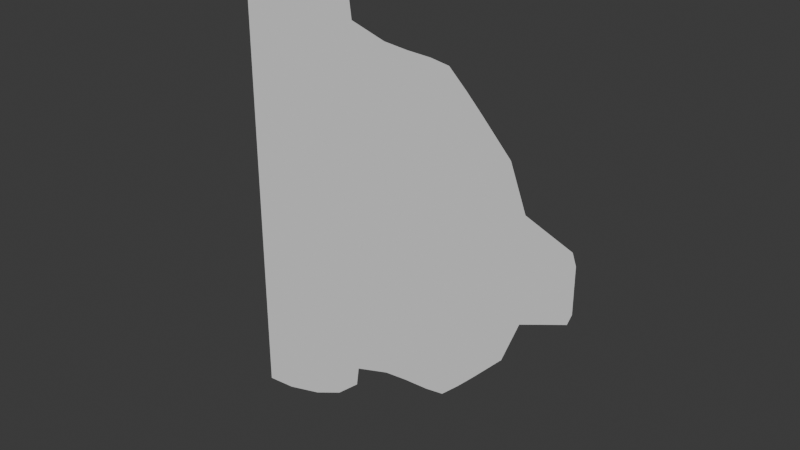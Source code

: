 # Source: Spaceships.blend  (saved by Blender 4.3.34; exported with 4.5.12 LTS)
import bpy
from mathutils import Matrix  # noqa: F401  (used for matrix-valued properties, if any)

bpy.ops.wm.read_factory_settings(use_empty=True)
scene = bpy.context.scene
scene.name = 'DefenderCollider'

# ---- collections
col_collection = bpy.data.collections.new('Collection'); scene.collection.children.link(col_collection)

# ---- world
world_world_002 = bpy.data.worlds.new('World.002'); scene.world = world_world_002
world_world_002.use_nodes = True; world_world_002.node_tree.nodes.clear()
_N = world_world_002.node_tree.nodes; _L = world_world_002.node_tree.links
n0 = _N.new('ShaderNodeOutputWorld'); n0.name = 'World Output'; n0.location = (300, 300)
n1 = _N.new('ShaderNodeBackground'); n1.name = 'Background'; n1.location = (10, 300)
n1.inputs[0].default_value = (0.05088, 0.05088, 0.05088, 1.0)
_L.new(n1.outputs[0], n0.inputs[0])
n0.is_active_output = True
world_world_002.color = (0.05088, 0.05088, 0.05088)
world_world_002.sun_shadow_jitter_overblur = 0.0

# ---- meshes
me_defendercollider = bpy.data.meshes.new('DefenderCollider')
me_defendercollider.from_pydata([(0.1642, -9.537e-07, -1.472), (0.0, -9.537e-07, -1.472), (0.2457, -8.345e-07, -1.443), (0.0, -8.345e-07, -1.443), (0.3099, -8.345e-07, -1.28), (0.0, -8.345e-07, -1.28), (0.3786, -7.153e-07, -1.108), (0.0, -7.153e-07, -1.108), (0.6943, -5.96e-07, -0.9876), (0.0, -5.96e-07, -0.9876), (0.9191, -4.768e-07, -0.7765), (0.0, -4.768e-07, -0.7765), (1.046, -3.576e-07, -0.653), (0.0, -3.576e-07, -0.653), (1.171, -3.576e-07, -0.5211), (0.0, -3.576e-07, -0.5211), (1.192, -2.384e-07, -0.3825), (0.0, -2.384e-07, -0.3825), (1.2, -1.192e-07, -0.2008), (0.0, -1.192e-07, -0.2008), (1.218, 1.421e-14, -0.02063), (0.0, -9.948e-14, -0.02063), (1.3, 1.192e-07, 0.244), (0.0, 1.192e-07, 0.244), (1.449, 1.192e-07, 0.2637), (0.0, 1.192e-07, 0.2637), (1.605, 2.384e-07, 0.4435), (0.0, 2.384e-07, 0.4435), (1.709, 3.576e-07, 0.6726), (0.0, 3.576e-07, 0.6726), (1.784, 5.96e-07, 0.9575), (0.0, 5.96e-07, 0.9575), (1.8, 7.153e-07, 1.179), (0.0, 7.153e-07, 1.179)], [], [(1, 3, 2, 0), (2, 3, 5, 4), (4, 5, 7, 6), (6, 7, 9, 8), (8, 9, 11, 10), (10, 11, 13, 12), (12, 13, 15, 14), (14, 15, 17, 16), (16, 17, 19, 18), (18, 19, 21, 20), (20, 21, 23, 22), (22, 23, 25, 24), (24, 25, 27, 26), (26, 27, 29, 28), (28, 29, 31, 30), (30, 31, 33, 32)])
_uv = me_defendercollider.uv_layers.new(name='map1')
_uv.uv.foreach_set('vector', [0.0, 0.0, 0.0, 0.0, 0.0, 0.0, 0.0, 0.0, 0.0, 0.0, 0.0, 0.0, 0.0, 0.0, 0.0, 0.0, 0.0, 0.0, 0.0, 0.0, 0.0, 0.0, 0.0, 0.0, 0.0, 0.0, 0.0, 0.0, 0.0, 0.0, 0.0, 0.0, 0.0, 0.0, 0.0, 0.0, 0.0, 0.0, 0.0, 0.0, 0.0, 0.0, 0.0, 0.0, 0.0, 0.0, 0.0, 0.0, 0.0, 0.0, 0.0, 0.0, 0.0, 0.0, 0.0, 0.0, 0.0, 0.0, 0.0, 0.0, 0.0, 0.0, 0.0, 0.0, 0.0, 0.0, 0.0, 0.0, 0.0, 0.0, 0.0, 0.0, 0.0, 0.0, 0.0, 0.0, 0.0, 0.0, 0.0, 0.0, 0.0, 0.0, 0.0, 0.0, 0.0, 0.0, 0.0, 0.0, 0.0, 0.0, 0.0, 0.0, 0.0, 0.0, 0.0, 0.0, 0.0, 0.0, 0.0, 0.0, 0.0, 0.0, 0.0, 0.0, 0.0, 0.0, 0.0, 0.0, 0.0, 0.0, 0.0, 0.0, 0.0, 0.0, 0.0, 0.0, 0.0, 0.0, 0.0, 0.0, 0.0, 0.0, 0.0, 0.0, 0.0, 0.0, 0.0, 0.0])
me_defendercollider.update()
me_defendercollider.normals_split_custom_set([tuple(v) for v in zip(*[iter([0.0, 1.0, -4.063e-06, 0.0, 1.0, -4.063e-06, 0.0, 1.0, -4.063e-06, 0.0, 1.0, -4.063e-06, -4.092e-13, 1.0, 0.0, -4.092e-13, 1.0, 0.0, -4.092e-13, 1.0, 0.0, -4.092e-13, 1.0, 0.0, -2.73e-13, 1.0, -6.918e-07, -2.73e-13, 1.0, -6.918e-07, -2.73e-13, 1.0, -6.918e-07, -2.73e-13, 1.0, -6.918e-07, -2.428e-13, 1.0, -9.941e-07, -2.428e-13, 1.0, -9.941e-07, -2.428e-13, 1.0, -9.941e-07, -2.428e-13, 1.0, -9.941e-07, -1.492e-13, 1.0, -5.646e-07, -1.492e-13, 1.0, -5.646e-07, -1.492e-13, 1.0, -5.646e-07, -1.492e-13, 1.0, -5.646e-07, -9.088e-14, 1.0, -9.654e-07, -9.088e-14, 1.0, -9.654e-07, -9.088e-14, 1.0, -9.654e-07, -9.088e-14, 1.0, -9.654e-07, -1.026e-13, 1.0, 1.944e-13, -1.026e-13, 1.0, 1.944e-13, -1.026e-13, 1.0, 1.944e-13, -1.026e-13, 1.0, 1.944e-13, -1.032e-13, 1.0, -8.598e-07, -1.032e-13, 1.0, -8.598e-07, -1.032e-13, 1.0, -8.598e-07, -1.032e-13, 1.0, -8.598e-07, -9.112e-14, 1.0, -6.562e-07, -9.112e-14, 1.0, -6.562e-07, -9.112e-14, 1.0, -6.562e-07, -9.112e-14, 1.0, -6.562e-07, -9.522e-14, 1.0, -6.615e-07, -9.522e-14, 1.0, -6.615e-07, -9.522e-14, 1.0, -6.615e-07, -9.522e-14, 1.0, -6.615e-07, -9.125e-14, 1.0, -4.505e-07, -9.125e-14, 1.0, -4.505e-07, -9.125e-14, 1.0, -4.505e-07, -9.125e-14, 1.0, -4.505e-07, -8.012e-14, 1.0, -1.048e-12, -8.012e-14, 1.0, -1.048e-12, -8.012e-14, 1.0, -1.048e-12, -8.012e-14, 1.0, -1.048e-12, -4.716e-14, 1.0, -6.63e-07, -4.716e-14, 1.0, -6.63e-07, -4.716e-14, 1.0, -6.63e-07, -4.716e-14, 1.0, -6.63e-07, -4.457e-14, 1.0, -5.203e-07, -4.457e-14, 1.0, -5.203e-07, -4.457e-14, 1.0, -5.203e-07, -4.457e-14, 1.0, -5.203e-07, -2.371e-14, 1.0, -8.369e-07, -2.371e-14, 1.0, -8.369e-07, -2.371e-14, 1.0, -8.369e-07, -2.371e-14, 1.0, -8.369e-07, -2.563e-14, 1.0, -5.391e-07, -2.563e-14, 1.0, -5.391e-07, -2.563e-14, 1.0, -5.391e-07, -2.563e-14, 1.0, -5.391e-07])] * 3)])

# ---- objects
ob_defendercollider = bpy.data.objects.new('DefenderCollider', me_defendercollider)

# ---- transforms, parenting, visibility, modifiers, constraints
ob_defendercollider.location = (0.0, 9.537e-07, -1.776e-15)
ob_defendercollider.rotation_euler = (-3.142, 1.571, 0.0)
ob_defendercollider.scale = (23.91, 5.848, 23.91)
ob_defendercollider.color = (0.8, 0.8, 0.8, 1.0)
_m = ob_defendercollider.modifiers.new('Mirror', 'MIRROR')
_m.use_clip = True

# ---- collection membership
col_collection.objects.link(ob_defendercollider)

# ---- scene / render settings (as saved in the file)
scene.frame_start = 1; scene.frame_end = 250; scene.frame_set(0)
scene.render.engine = 'BLENDER_EEVEE_NEXT'
bpy.context.view_layer.update()

# ---- added for rendering (the .blend has no active camera and no usable light): camera, sun
cam_auto = bpy.data.cameras.new('AutoCamera')
cam_auto.lens = 50.0
cam_auto.sensor_width = 36.0
cam_auto.clip_end = 1736.03
ob_auto_camera = bpy.data.objects.new('AutoCamera', cam_auto)
scene.collection.objects.link(ob_auto_camera)
ob_auto_camera.location = (102.433, -118.704, 79.1358)
ob_auto_camera.rotation_euler = (1.09748, -7.21219e-08, 0.694738)
scene.camera = ob_auto_camera
light_auto_sun = bpy.data.lights.new('AutoSun', 'SUN')
light_auto_sun.energy = 3.0
light_auto_sun.angle = 0.0523599
ob_auto_sun = bpy.data.objects.new('AutoSun', light_auto_sun)
scene.collection.objects.link(ob_auto_sun)
ob_auto_sun.rotation_euler = (0.872665, 0.174533, 0.523599)
bpy.context.view_layer.update()
